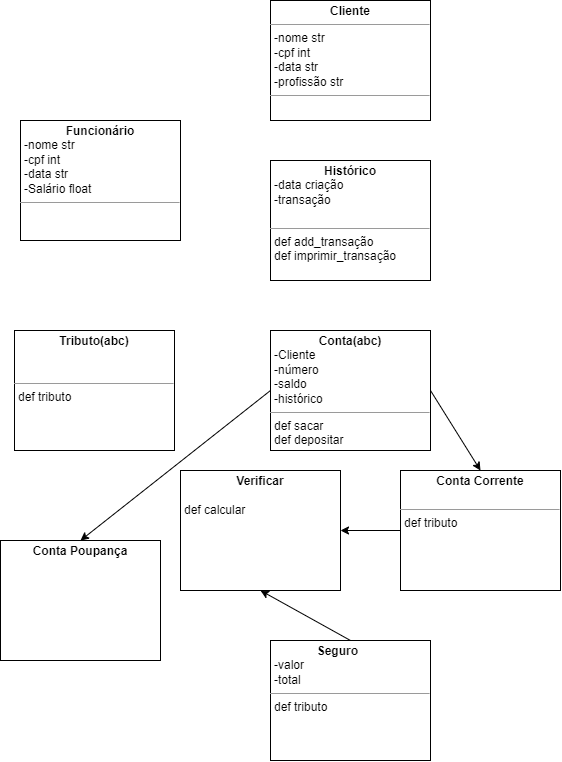

The diagram above was exported from draw.io. Its source (the exported page's mxGraphModel, read from the mxfile embedded in the PNG):
<mxGraphModel dx="1277" dy="870" grid="1" gridSize="10" guides="1" tooltips="1" connect="1" arrows="1" fold="1" page="1" pageScale="1" pageWidth="827" pageHeight="1169" math="0" shadow="0">
  <root>
    <mxCell id="0" />
    <mxCell id="1" parent="0" />
    <mxCell id="10" value="&lt;p style=&quot;margin: 0px ; margin-top: 4px ; text-align: center&quot;&gt;&lt;b&gt;Cliente&lt;/b&gt;&lt;/p&gt;&lt;hr size=&quot;1&quot;&gt;&lt;p style=&quot;margin: 0px ; margin-left: 4px&quot;&gt;-nome str&lt;/p&gt;&lt;p style=&quot;margin: 0px ; margin-left: 4px&quot;&gt;-cpf int&lt;/p&gt;&lt;p style=&quot;margin: 0px ; margin-left: 4px&quot;&gt;-data str&lt;/p&gt;&lt;p style=&quot;margin: 0px ; margin-left: 4px&quot;&gt;-profissão str&lt;/p&gt;&lt;hr size=&quot;1&quot;&gt;&lt;p style=&quot;margin: 0px ; margin-left: 4px&quot;&gt;&lt;br&gt;&lt;/p&gt;" style="verticalAlign=top;align=left;overflow=fill;fontSize=12;fontFamily=Helvetica;html=1;" vertex="1" parent="1">
      <mxGeometry x="510" y="330" width="160" height="120" as="geometry" />
    </mxCell>
    <mxCell id="11" value="&lt;p style=&quot;margin: 0px ; margin-top: 4px ; text-align: center&quot;&gt;&lt;b&gt;Funcionário&lt;/b&gt;&lt;/p&gt;&lt;p style=&quot;margin: 0px ; margin-left: 4px&quot;&gt;-nome str&lt;/p&gt;&lt;p style=&quot;margin: 0px ; margin-left: 4px&quot;&gt;-cpf int&lt;/p&gt;&lt;p style=&quot;margin: 0px ; margin-left: 4px&quot;&gt;-data str&lt;/p&gt;&lt;p style=&quot;margin: 0px ; margin-left: 4px&quot;&gt;-Salário float&lt;/p&gt;&lt;hr size=&quot;1&quot;&gt;&lt;p style=&quot;margin: 0px ; margin-left: 4px&quot;&gt;&lt;br&gt;&lt;/p&gt;" style="verticalAlign=top;align=left;overflow=fill;fontSize=12;fontFamily=Helvetica;html=1;" vertex="1" parent="1">
      <mxGeometry x="260" y="450" width="160" height="120" as="geometry" />
    </mxCell>
    <mxCell id="12" value="&lt;p style=&quot;text-align: center ; margin: 4px 0px 0px&quot;&gt;&lt;span style=&quot;text-align: left&quot;&gt;&lt;b&gt;Verificar&lt;/b&gt;&lt;/span&gt;&lt;br&gt;&lt;/p&gt;&lt;p style=&quot;margin: 0px ; margin-left: 4px&quot;&gt;&lt;/p&gt;&lt;p style=&quot;margin: 0px ; margin-left: 4px&quot;&gt;&lt;br&gt;&lt;/p&gt;&lt;p style=&quot;margin: 0px ; margin-left: 4px&quot;&gt;def calcular&lt;/p&gt;" style="verticalAlign=top;align=left;overflow=fill;fontSize=12;fontFamily=Helvetica;html=1;" vertex="1" parent="1">
      <mxGeometry x="420" y="800" width="160" height="120" as="geometry" />
    </mxCell>
    <mxCell id="13" value="&lt;p style=&quot;margin: 0px ; margin-top: 4px ; text-align: center&quot;&gt;&lt;b&gt;Histórico&lt;/b&gt;&lt;/p&gt;&lt;p style=&quot;margin: 0px ; margin-left: 4px&quot;&gt;-data criação&lt;/p&gt;&lt;p style=&quot;margin: 0px ; margin-left: 4px&quot;&gt;-transação&lt;/p&gt;&lt;p style=&quot;margin: 0px ; margin-left: 4px&quot;&gt;&lt;br&gt;&lt;/p&gt;&lt;hr size=&quot;1&quot;&gt;&lt;p style=&quot;margin: 0px ; margin-left: 4px&quot;&gt;def add_transação&lt;/p&gt;&lt;p style=&quot;margin: 0px ; margin-left: 4px&quot;&gt;def imprimir_transação&lt;/p&gt;" style="verticalAlign=top;align=left;overflow=fill;fontSize=12;fontFamily=Helvetica;html=1;" vertex="1" parent="1">
      <mxGeometry x="510" y="490" width="160" height="120" as="geometry" />
    </mxCell>
    <mxCell id="15" value="&lt;p style=&quot;margin: 0px ; margin-top: 4px ; text-align: center&quot;&gt;&lt;b&gt;Tributo(abc)&lt;/b&gt;&lt;/p&gt;&lt;p style=&quot;margin: 0px ; margin-left: 4px&quot;&gt;&lt;br&gt;&lt;/p&gt;&lt;p style=&quot;margin: 0px ; margin-left: 4px&quot;&gt;&lt;br&gt;&lt;/p&gt;&lt;hr size=&quot;1&quot;&gt;&lt;p style=&quot;margin: 0px ; margin-left: 4px&quot;&gt;def tributo&lt;/p&gt;" style="verticalAlign=top;align=left;overflow=fill;fontSize=12;fontFamily=Helvetica;html=1;" vertex="1" parent="1">
      <mxGeometry x="254" y="660" width="160" height="120" as="geometry" />
    </mxCell>
    <mxCell id="19" style="edgeStyle=none;html=1;exitX=0;exitY=0.5;exitDx=0;exitDy=0;entryX=0.5;entryY=0;entryDx=0;entryDy=0;" edge="1" parent="1" source="16" target="17">
      <mxGeometry relative="1" as="geometry" />
    </mxCell>
    <mxCell id="21" style="edgeStyle=none;html=1;exitX=1;exitY=0.5;exitDx=0;exitDy=0;entryX=0.5;entryY=0;entryDx=0;entryDy=0;" edge="1" parent="1" source="16" target="20">
      <mxGeometry relative="1" as="geometry" />
    </mxCell>
    <mxCell id="16" value="&lt;p style=&quot;margin: 0px ; margin-top: 4px ; text-align: center&quot;&gt;&lt;b&gt;Conta(abc)&lt;/b&gt;&lt;/p&gt;&lt;p style=&quot;margin: 0px ; margin-left: 4px&quot;&gt;-Cliente&lt;/p&gt;&lt;p style=&quot;margin: 0px ; margin-left: 4px&quot;&gt;-número&lt;/p&gt;&lt;p style=&quot;margin: 0px ; margin-left: 4px&quot;&gt;-saldo&lt;/p&gt;&lt;p style=&quot;margin: 0px ; margin-left: 4px&quot;&gt;-histórico&lt;/p&gt;&lt;hr size=&quot;1&quot;&gt;&lt;p style=&quot;margin: 0px ; margin-left: 4px&quot;&gt;def sacar&lt;/p&gt;&lt;p style=&quot;margin: 0px ; margin-left: 4px&quot;&gt;def depositar&lt;/p&gt;" style="verticalAlign=top;align=left;overflow=fill;fontSize=12;fontFamily=Helvetica;html=1;" vertex="1" parent="1">
      <mxGeometry x="510" y="660" width="160" height="120" as="geometry" />
    </mxCell>
    <mxCell id="17" value="&lt;p style=&quot;margin: 0px ; margin-top: 4px ; text-align: center&quot;&gt;&lt;b&gt;Conta Poupança&lt;/b&gt;&lt;/p&gt;" style="verticalAlign=top;align=left;overflow=fill;fontSize=12;fontFamily=Helvetica;html=1;" vertex="1" parent="1">
      <mxGeometry x="240" y="870" width="160" height="120" as="geometry" />
    </mxCell>
    <mxCell id="24" style="edgeStyle=none;html=1;exitX=0;exitY=0.5;exitDx=0;exitDy=0;entryX=1;entryY=0.5;entryDx=0;entryDy=0;" edge="1" parent="1" source="20" target="12">
      <mxGeometry relative="1" as="geometry" />
    </mxCell>
    <mxCell id="20" value="&lt;p style=&quot;margin: 0px ; margin-top: 4px ; text-align: center&quot;&gt;&lt;b&gt;Conta Corrente&lt;/b&gt;&lt;/p&gt;&lt;p style=&quot;margin: 0px ; margin-left: 4px&quot;&gt;&lt;br&gt;&lt;/p&gt;&lt;hr size=&quot;1&quot;&gt;&lt;p style=&quot;margin: 0px ; margin-left: 4px&quot;&gt;def tributo&lt;/p&gt;" style="verticalAlign=top;align=left;overflow=fill;fontSize=12;fontFamily=Helvetica;html=1;" vertex="1" parent="1">
      <mxGeometry x="640" y="800" width="160" height="120" as="geometry" />
    </mxCell>
    <mxCell id="25" style="edgeStyle=none;html=1;exitX=0.5;exitY=0;exitDx=0;exitDy=0;entryX=0.5;entryY=1;entryDx=0;entryDy=0;" edge="1" parent="1" source="22" target="12">
      <mxGeometry relative="1" as="geometry" />
    </mxCell>
    <mxCell id="22" value="&lt;p style=&quot;text-align: left ; margin: 4px 0px 0px&quot;&gt;&lt;b&gt;&amp;nbsp; &amp;nbsp; &amp;nbsp; &amp;nbsp; &amp;nbsp; &amp;nbsp; &amp;nbsp; Seguro&lt;/b&gt;&lt;/p&gt;&lt;p style=&quot;margin: 0px ; margin-left: 4px&quot;&gt;-valor&lt;/p&gt;&lt;p style=&quot;margin: 0px ; margin-left: 4px&quot;&gt;-total&lt;/p&gt;&lt;hr size=&quot;1&quot;&gt;&lt;p style=&quot;margin: 0px ; margin-left: 4px&quot;&gt;def tributo&lt;/p&gt;" style="verticalAlign=top;align=left;overflow=fill;fontSize=12;fontFamily=Helvetica;html=1;" vertex="1" parent="1">
      <mxGeometry x="510" y="970" width="160" height="120" as="geometry" />
    </mxCell>
  </root>
</mxGraphModel>